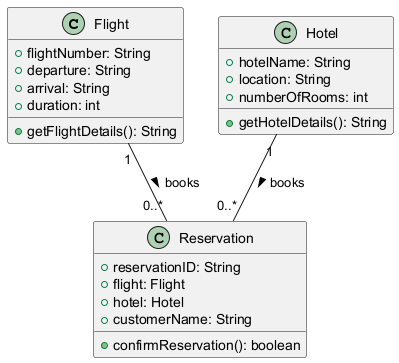

The diagram above was rendered by PlantUML. Its source (embedded in the PNG):
@startuml
class Flight {
    + flightNumber: String
    + departure: String
    + arrival: String
    + duration: int
    + getFlightDetails(): String
}

class Hotel {
    + hotelName: String
    + location: String
    + numberOfRooms: int
    + getHotelDetails(): String
}

class Reservation {
    + reservationID: String
    + flight: Flight
    + hotel: Hotel
    + customerName: String
    + confirmReservation(): boolean
}

Flight "1" -- "0..*" Reservation : books >
Hotel "1" -- "0..*" Reservation : books >
@enduml